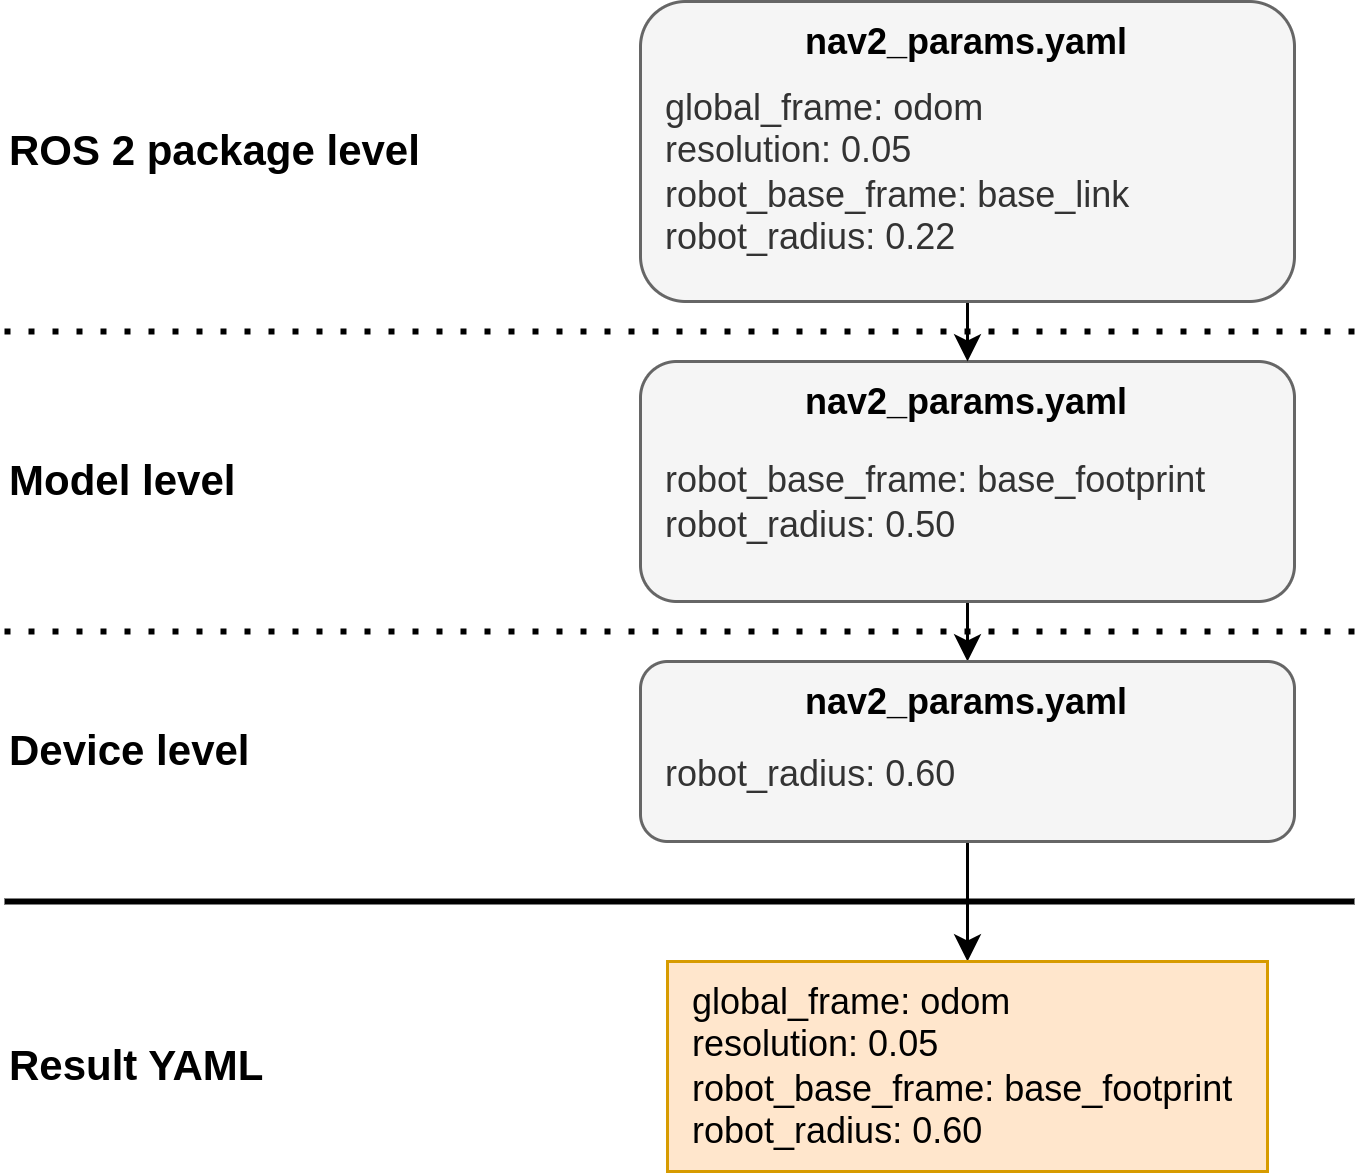

The diagram above was exported from draw.io. Its source (the exported page's mxGraphModel, read from the mxfile embedded in the PNG):
<mxGraphModel dx="1034" dy="880" grid="1" gridSize="10" guides="1" tooltips="1" connect="1" arrows="1" fold="1" page="0" pageScale="1" pageWidth="850" pageHeight="1100" math="0" shadow="0">
  <root>
    <mxCell id="0" />
    <mxCell id="1" parent="0" />
    <mxCell id="FePzrQ2qJvmrLGuXhzB9-6" style="edgeStyle=orthogonalEdgeStyle;rounded=0;orthogonalLoop=1;jettySize=auto;html=1;exitX=0.5;exitY=1;exitDx=0;exitDy=0;entryX=0.5;entryY=0;entryDx=0;entryDy=0;" edge="1" parent="1" source="Dzc1OzBT6aJBHxhGRvrT-1" target="Dzc1OzBT6aJBHxhGRvrT-7">
      <mxGeometry relative="1" as="geometry" />
    </mxCell>
    <mxCell id="Dzc1OzBT6aJBHxhGRvrT-1" value="&lt;div&gt;&lt;b&gt;&lt;br&gt;&lt;/b&gt;&lt;div&gt;&lt;div&gt;&amp;nbsp; robot_base_frame: base_footprint&lt;/div&gt;&lt;/div&gt;&lt;div&gt;&lt;div&gt;&amp;nbsp; robot_radius: 0.50&lt;/div&gt;&lt;/div&gt;&lt;/div&gt;" style="rounded=1;whiteSpace=wrap;html=1;align=left;fillColor=#f5f5f5;strokeColor=#666666;fontColor=#333333;" parent="1" vertex="1">
      <mxGeometry x="82" y="80" width="218" height="80" as="geometry" />
    </mxCell>
    <mxCell id="FePzrQ2qJvmrLGuXhzB9-7" style="edgeStyle=orthogonalEdgeStyle;rounded=0;orthogonalLoop=1;jettySize=auto;html=1;exitX=0.5;exitY=1;exitDx=0;exitDy=0;entryX=0.5;entryY=0;entryDx=0;entryDy=0;" edge="1" parent="1" source="Dzc1OzBT6aJBHxhGRvrT-2" target="Dzc1OzBT6aJBHxhGRvrT-4">
      <mxGeometry relative="1" as="geometry" />
    </mxCell>
    <mxCell id="Dzc1OzBT6aJBHxhGRvrT-2" value="&lt;div&gt;&lt;br&gt;&lt;/div&gt;&lt;div&gt;&lt;div&gt;&lt;span style=&quot;background-color: initial;&quot;&gt;&amp;nbsp; robot_radius: 0.60&lt;/span&gt;&lt;/div&gt;&lt;/div&gt;" style="rounded=1;whiteSpace=wrap;html=1;align=left;fillColor=#f5f5f5;fontColor=#333333;strokeColor=#666666;" parent="1" vertex="1">
      <mxGeometry x="82" y="180" width="218" height="60" as="geometry" />
    </mxCell>
    <mxCell id="FePzrQ2qJvmrLGuXhzB9-5" style="edgeStyle=orthogonalEdgeStyle;rounded=0;orthogonalLoop=1;jettySize=auto;html=1;exitX=0.5;exitY=1;exitDx=0;exitDy=0;entryX=0.5;entryY=0;entryDx=0;entryDy=0;" edge="1" parent="1" source="Dzc1OzBT6aJBHxhGRvrT-3" target="Dzc1OzBT6aJBHxhGRvrT-8">
      <mxGeometry relative="1" as="geometry" />
    </mxCell>
    <mxCell id="Dzc1OzBT6aJBHxhGRvrT-3" value="&lt;div style=&quot;&quot;&gt;&lt;br&gt;&lt;/div&gt;&lt;div&gt;&lt;div&gt;&lt;span style=&quot;background-color: initial;&quot;&gt;&amp;nbsp; global_frame: odom&lt;/span&gt;&lt;br&gt;&lt;/div&gt;&lt;div&gt;&lt;div&gt;&amp;nbsp; resolution: 0.05&lt;br&gt;&lt;/div&gt;&lt;div&gt;&amp;nbsp; robot_base_frame: base_link&lt;/div&gt;&lt;div&gt;&amp;nbsp; robot_radius: 0.22&lt;/div&gt;&lt;/div&gt;&lt;/div&gt;" style="rounded=1;whiteSpace=wrap;html=1;align=left;fillColor=#f5f5f5;fontColor=#333333;strokeColor=#666666;" parent="1" vertex="1">
      <mxGeometry x="82" y="-40" width="218" height="100" as="geometry" />
    </mxCell>
    <mxCell id="Dzc1OzBT6aJBHxhGRvrT-4" value="&lt;div style=&quot;color: rgb(0, 0, 0); font-family: Helvetica; font-size: 12px; font-style: normal; font-variant-ligatures: normal; font-variant-caps: normal; font-weight: 400; letter-spacing: normal; orphans: 2; text-align: left; text-indent: 0px; text-transform: none; widows: 2; word-spacing: 0px; -webkit-text-stroke-width: 0px; white-space: normal; text-decoration-thickness: initial; text-decoration-style: initial; text-decoration-color: initial;&quot;&gt;&amp;nbsp; global_frame: odom&lt;br&gt;&lt;/div&gt;&lt;div style=&quot;color: rgb(0, 0, 0); font-family: Helvetica; font-size: 12px; font-style: normal; font-variant-ligatures: normal; font-variant-caps: normal; font-weight: 400; letter-spacing: normal; orphans: 2; text-align: left; text-indent: 0px; text-transform: none; widows: 2; word-spacing: 0px; -webkit-text-stroke-width: 0px; white-space: normal; text-decoration-thickness: initial; text-decoration-style: initial; text-decoration-color: initial;&quot;&gt;&lt;div style=&quot;&quot;&gt;&amp;nbsp; resolution: 0.05&lt;br&gt;&lt;/div&gt;&lt;div style=&quot;&quot;&gt;&amp;nbsp; robot_base_frame: base_footprint&lt;/div&gt;&lt;div style=&quot;&quot;&gt;&amp;nbsp; robot_radius: 0.60&lt;/div&gt;&lt;/div&gt;" style="rounded=0;whiteSpace=wrap;html=1;align=left;fillColor=#ffe6cc;strokeColor=#d79b00;" parent="1" vertex="1">
      <mxGeometry x="91" y="280" width="200" height="70" as="geometry" />
    </mxCell>
    <mxCell id="Dzc1OzBT6aJBHxhGRvrT-7" value="&lt;div&gt;&lt;b&gt;nav2_params.yaml&lt;/b&gt;&lt;br style=&quot;color: rgb(0, 0, 0); font-family: Helvetica; font-size: 12px; font-style: normal; font-variant-ligatures: normal; font-variant-caps: normal; font-weight: 400; letter-spacing: normal; orphans: 2; text-indent: 0px; text-transform: none; widows: 2; word-spacing: 0px; -webkit-text-stroke-width: 0px; white-space: normal; background-color: rgb(255, 255, 255); text-decoration-thickness: initial; text-decoration-style: initial; text-decoration-color: initial;&quot;&gt;&lt;/div&gt;" style="text;whiteSpace=wrap;html=1;align=center;" parent="1" vertex="1">
      <mxGeometry x="116" y="180" width="150" height="30" as="geometry" />
    </mxCell>
    <mxCell id="Dzc1OzBT6aJBHxhGRvrT-8" value="&lt;b&gt;nav2_params.yaml&lt;/b&gt;" style="text;whiteSpace=wrap;html=1;align=center;" parent="1" vertex="1">
      <mxGeometry x="116" y="80" width="150" height="30" as="geometry" />
    </mxCell>
    <mxCell id="Dzc1OzBT6aJBHxhGRvrT-9" value="&lt;div style=&quot;color: rgb(0, 0, 0); font-family: Helvetica; font-size: 12px; font-style: normal; font-variant-ligatures: normal; font-variant-caps: normal; font-weight: 400; letter-spacing: normal; orphans: 2; text-indent: 0px; text-transform: none; widows: 2; word-spacing: 0px; -webkit-text-stroke-width: 0px; white-space: normal; text-decoration-thickness: initial; text-decoration-style: initial; text-decoration-color: initial;&quot;&gt;&lt;b style=&quot;&quot;&gt;nav2_params.yaml&lt;/b&gt;&lt;/div&gt;" style="text;whiteSpace=wrap;html=1;align=center;" parent="1" vertex="1">
      <mxGeometry x="121" y="-40" width="140" height="30" as="geometry" />
    </mxCell>
    <mxCell id="Dzc1OzBT6aJBHxhGRvrT-10" value="&lt;font style=&quot;font-size: 14px;&quot;&gt;Device level&lt;/font&gt;" style="text;html=1;align=left;verticalAlign=middle;whiteSpace=wrap;rounded=0;fontStyle=1" parent="1" vertex="1">
      <mxGeometry x="-130" y="195" width="160" height="30" as="geometry" />
    </mxCell>
    <mxCell id="Dzc1OzBT6aJBHxhGRvrT-11" value="&lt;font style=&quot;font-size: 14px;&quot;&gt;Model level&lt;/font&gt;" style="text;html=1;align=left;verticalAlign=middle;whiteSpace=wrap;rounded=0;fontStyle=1" parent="1" vertex="1">
      <mxGeometry x="-130" y="105" width="150" height="30" as="geometry" />
    </mxCell>
    <mxCell id="Dzc1OzBT6aJBHxhGRvrT-12" value="&lt;font style=&quot;font-size: 14px;&quot;&gt;ROS 2 package level&lt;/font&gt;" style="text;html=1;align=left;verticalAlign=middle;whiteSpace=wrap;rounded=0;fontStyle=1" parent="1" vertex="1">
      <mxGeometry x="-130" y="-5" width="150" height="30" as="geometry" />
    </mxCell>
    <mxCell id="Dzc1OzBT6aJBHxhGRvrT-13" value="" style="endArrow=none;dashed=1;html=1;dashPattern=1 3;strokeWidth=2;rounded=0;" parent="1" edge="1">
      <mxGeometry width="50" height="50" relative="1" as="geometry">
        <mxPoint x="-130" y="170" as="sourcePoint" />
        <mxPoint x="320" y="170" as="targetPoint" />
      </mxGeometry>
    </mxCell>
    <mxCell id="Dzc1OzBT6aJBHxhGRvrT-14" value="" style="endArrow=none;dashed=1;html=1;dashPattern=1 3;strokeWidth=2;rounded=0;" parent="1" edge="1">
      <mxGeometry width="50" height="50" relative="1" as="geometry">
        <mxPoint x="-130" y="70" as="sourcePoint" />
        <mxPoint x="320" y="70" as="targetPoint" />
      </mxGeometry>
    </mxCell>
    <mxCell id="Dzc1OzBT6aJBHxhGRvrT-15" value="" style="endArrow=none;html=1;strokeWidth=2;rounded=0;" parent="1" edge="1">
      <mxGeometry width="50" height="50" relative="1" as="geometry">
        <mxPoint x="-130" y="260" as="sourcePoint" />
        <mxPoint x="320" y="260" as="targetPoint" />
      </mxGeometry>
    </mxCell>
    <mxCell id="Dzc1OzBT6aJBHxhGRvrT-21" value="&lt;font style=&quot;font-size: 14px;&quot;&gt;Result YAML&lt;/font&gt;" style="text;html=1;align=left;verticalAlign=middle;whiteSpace=wrap;rounded=0;fontStyle=1" parent="1" vertex="1">
      <mxGeometry x="-130" y="300" width="150" height="30" as="geometry" />
    </mxCell>
  </root>
</mxGraphModel>